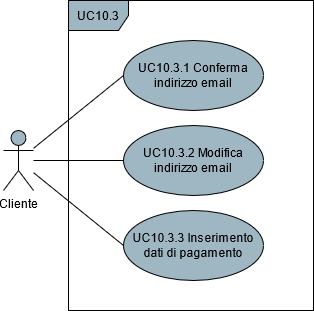

The diagram above was exported from draw.io. Its source (the exported page's mxGraphModel, read from the mxfile embedded in the PNG):
<mxGraphModel dx="1278" dy="547" grid="1" gridSize="10" guides="1" tooltips="1" connect="1" arrows="1" fold="1" page="1" pageScale="1" pageWidth="850" pageHeight="1100" math="0" shadow="0">
  <root>
    <mxCell id="0" />
    <mxCell id="1" parent="0" />
    <mxCell id="91bnOnWIWstpu17TpPb4-4" style="rounded=0;orthogonalLoop=1;jettySize=auto;html=1;endArrow=none;endFill=0;entryX=0;entryY=0.5;entryDx=0;entryDy=0;" parent="1" source="91bnOnWIWstpu17TpPb4-1" target="91bnOnWIWstpu17TpPb4-3" edge="1">
      <mxGeometry relative="1" as="geometry" />
    </mxCell>
    <mxCell id="_Koor3uusGYJsQyjDZv0-2" style="edgeStyle=none;rounded=0;orthogonalLoop=1;jettySize=auto;html=1;entryX=0;entryY=0.5;entryDx=0;entryDy=0;endArrow=none;endFill=0;endSize=10;" parent="1" source="91bnOnWIWstpu17TpPb4-1" target="_Koor3uusGYJsQyjDZv0-1" edge="1">
      <mxGeometry relative="1" as="geometry" />
    </mxCell>
    <mxCell id="91bnOnWIWstpu17TpPb4-1" value="Cliente" style="shape=umlActor;verticalLabelPosition=bottom;verticalAlign=top;html=1;fillColor=#9FB6C3;" parent="1" vertex="1">
      <mxGeometry x="210" y="320" width="30" height="60" as="geometry" />
    </mxCell>
    <mxCell id="91bnOnWIWstpu17TpPb4-2" value="UC10.3" style="shape=umlFrame;whiteSpace=wrap;html=1;fillColor=#9FB6C3;" parent="1" vertex="1">
      <mxGeometry x="275" y="190" width="245" height="310" as="geometry" />
    </mxCell>
    <mxCell id="91bnOnWIWstpu17TpPb4-3" value="UC10.3.2 Modifica indirizzo email" style="ellipse;whiteSpace=wrap;html=1;fillColor=#9FB6C3;" parent="1" vertex="1">
      <mxGeometry x="330" y="315" width="140" height="70" as="geometry" />
    </mxCell>
    <mxCell id="_Koor3uusGYJsQyjDZv0-1" value="UC10.3.3 Inserimento dati di pagamento" style="ellipse;whiteSpace=wrap;html=1;fillColor=#9FB6C3;" parent="1" vertex="1">
      <mxGeometry x="330" y="400" width="140" height="70" as="geometry" />
    </mxCell>
    <mxCell id="6xVnOZdk7rkjdRG9QN0z-1" value="UC10.3.1 Conferma indirizzo email" style="ellipse;whiteSpace=wrap;html=1;fillColor=#9FB6C3;" parent="1" vertex="1">
      <mxGeometry x="330" y="230" width="140" height="70" as="geometry" />
    </mxCell>
    <mxCell id="6xVnOZdk7rkjdRG9QN0z-4" style="edgeStyle=none;rounded=0;orthogonalLoop=1;jettySize=auto;html=1;entryX=0;entryY=0.5;entryDx=0;entryDy=0;endArrow=none;endFill=0;endSize=10;" parent="1" source="91bnOnWIWstpu17TpPb4-1" target="6xVnOZdk7rkjdRG9QN0z-1" edge="1">
      <mxGeometry relative="1" as="geometry">
        <mxPoint x="240" y="350" as="sourcePoint" />
        <mxPoint x="240" y="282.86" as="targetPoint" />
      </mxGeometry>
    </mxCell>
  </root>
</mxGraphModel>